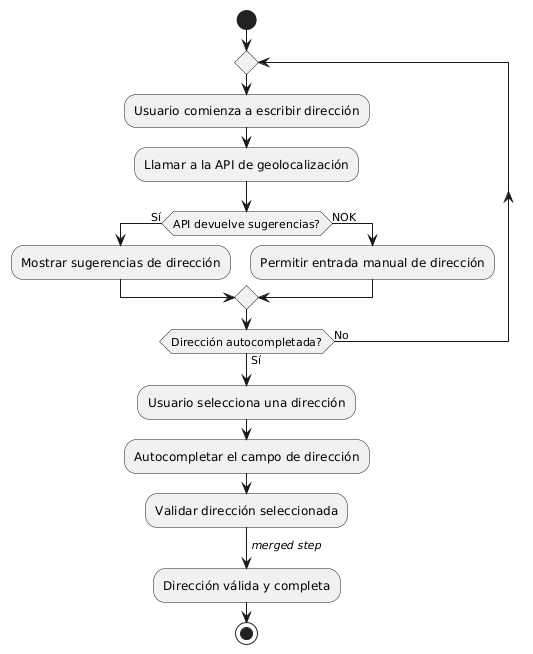

The diagram above was rendered by PlantUML. Its source (embedded in the PNG):
@startuml
start
repeat
  :Usuario comienza a escribir dirección;
  
  :Llamar a la API de geolocalización;
  if (API devuelve sugerencias?) then (Sí)
    :Mostrar sugerencias de dirección;
  else (No)
    ->NOK;
    :Permitir entrada manual de dirección;
  endif
repeat while (Dirección autocompletada?) is (No) not (Sí)

:Usuario selecciona una dirección;
:Autocompletar el campo de dirección;
:Validar dirección seleccionada;

->//merged step//;
:Dirección válida y completa;
stop
@enduml